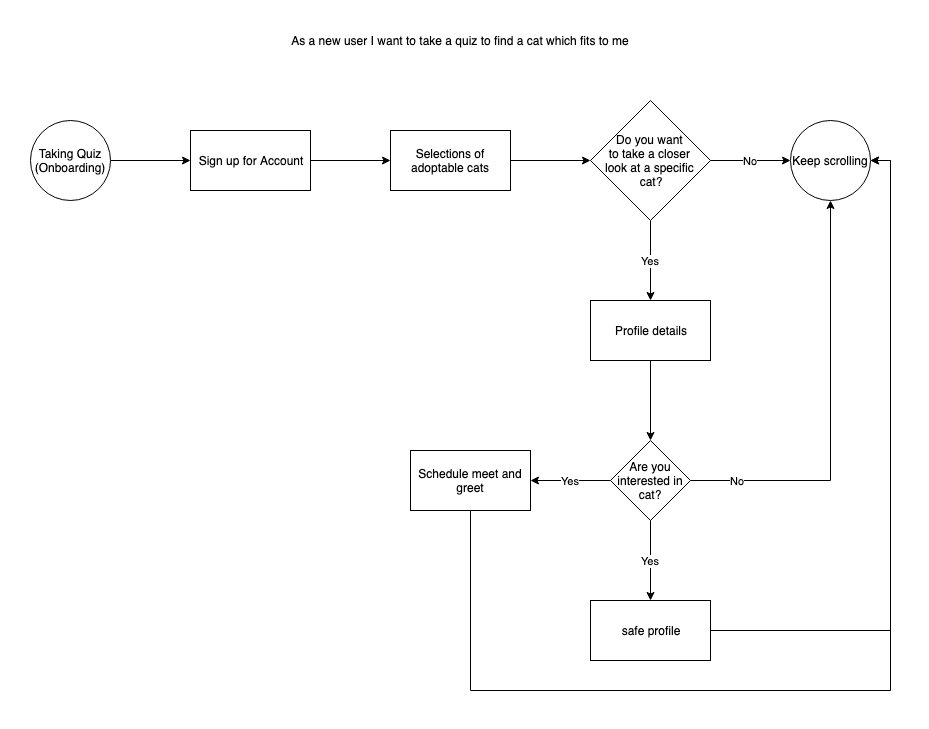

The diagram above was exported from draw.io. Its source (the exported page's mxGraphModel, read from the mxfile embedded in the PNG):
<mxGraphModel dx="1186" dy="682" grid="1" gridSize="10" guides="1" tooltips="1" connect="1" arrows="1" fold="1" page="1" pageScale="1" pageWidth="850" pageHeight="1100" math="0" shadow="0">
  <root>
    <mxCell id="0" />
    <mxCell id="1" parent="0" />
    <mxCell id="Mrwt48NSiRivqB21qAdd-3" value="" style="edgeStyle=orthogonalEdgeStyle;rounded=0;orthogonalLoop=1;jettySize=auto;html=1;" parent="1" source="Mrwt48NSiRivqB21qAdd-1" edge="1">
      <mxGeometry relative="1" as="geometry">
        <mxPoint x="200" y="180" as="targetPoint" />
      </mxGeometry>
    </mxCell>
    <mxCell id="Mrwt48NSiRivqB21qAdd-1" value="Taking Quiz (Onboarding)" style="ellipse;whiteSpace=wrap;html=1;aspect=fixed;" parent="1" vertex="1">
      <mxGeometry x="40" y="140" width="80" height="80" as="geometry" />
    </mxCell>
    <mxCell id="Mrwt48NSiRivqB21qAdd-8" value="" style="edgeStyle=orthogonalEdgeStyle;rounded=0;orthogonalLoop=1;jettySize=auto;html=1;" parent="1" source="Mrwt48NSiRivqB21qAdd-5" target="Mrwt48NSiRivqB21qAdd-7" edge="1">
      <mxGeometry relative="1" as="geometry" />
    </mxCell>
    <mxCell id="Mrwt48NSiRivqB21qAdd-5" value="Sign up for Account" style="rounded=0;whiteSpace=wrap;html=1;" parent="1" vertex="1">
      <mxGeometry x="200" y="150" width="120" height="60" as="geometry" />
    </mxCell>
    <mxCell id="Mrwt48NSiRivqB21qAdd-10" value="" style="edgeStyle=orthogonalEdgeStyle;rounded=0;orthogonalLoop=1;jettySize=auto;html=1;" parent="1" source="Mrwt48NSiRivqB21qAdd-7" edge="1">
      <mxGeometry relative="1" as="geometry">
        <mxPoint x="600" y="180" as="targetPoint" />
      </mxGeometry>
    </mxCell>
    <mxCell id="Mrwt48NSiRivqB21qAdd-7" value="Selections of adoptable cats" style="rounded=0;whiteSpace=wrap;html=1;" parent="1" vertex="1">
      <mxGeometry x="400" y="150" width="120" height="60" as="geometry" />
    </mxCell>
    <mxCell id="Mrwt48NSiRivqB21qAdd-13" value="No" style="edgeStyle=orthogonalEdgeStyle;rounded=0;orthogonalLoop=1;jettySize=auto;html=1;" parent="1" source="Mrwt48NSiRivqB21qAdd-11" edge="1">
      <mxGeometry relative="1" as="geometry">
        <mxPoint x="800" y="180" as="targetPoint" />
      </mxGeometry>
    </mxCell>
    <mxCell id="Mrwt48NSiRivqB21qAdd-16" value="Yes" style="edgeStyle=orthogonalEdgeStyle;rounded=0;orthogonalLoop=1;jettySize=auto;html=1;" parent="1" source="Mrwt48NSiRivqB21qAdd-11" edge="1">
      <mxGeometry relative="1" as="geometry">
        <mxPoint x="660" y="320" as="targetPoint" />
      </mxGeometry>
    </mxCell>
    <mxCell id="Mrwt48NSiRivqB21qAdd-11" value="Do you want &lt;br&gt;to take a closer &lt;br&gt;look at a specific &lt;br&gt;cat?" style="rhombus;whiteSpace=wrap;html=1;" parent="1" vertex="1">
      <mxGeometry x="600" y="120" width="120" height="120" as="geometry" />
    </mxCell>
    <mxCell id="Mrwt48NSiRivqB21qAdd-19" value="" style="edgeStyle=orthogonalEdgeStyle;rounded=0;orthogonalLoop=1;jettySize=auto;html=1;" parent="1" source="Mrwt48NSiRivqB21qAdd-17" edge="1">
      <mxGeometry relative="1" as="geometry">
        <mxPoint x="660" y="460" as="targetPoint" />
      </mxGeometry>
    </mxCell>
    <mxCell id="Mrwt48NSiRivqB21qAdd-17" value="Profile details" style="rounded=0;whiteSpace=wrap;html=1;" parent="1" vertex="1">
      <mxGeometry x="600" y="320" width="120" height="60" as="geometry" />
    </mxCell>
    <mxCell id="Mrwt48NSiRivqB21qAdd-28" value="Yes" style="edgeStyle=orthogonalEdgeStyle;rounded=0;orthogonalLoop=1;jettySize=auto;html=1;" parent="1" source="Mrwt48NSiRivqB21qAdd-21" edge="1">
      <mxGeometry relative="1" as="geometry">
        <mxPoint x="660" y="620" as="targetPoint" />
      </mxGeometry>
    </mxCell>
    <mxCell id="Mrwt48NSiRivqB21qAdd-32" value="Yes" style="edgeStyle=orthogonalEdgeStyle;rounded=0;orthogonalLoop=1;jettySize=auto;html=1;" parent="1" source="Mrwt48NSiRivqB21qAdd-21" edge="1">
      <mxGeometry relative="1" as="geometry">
        <mxPoint x="540" y="500" as="targetPoint" />
      </mxGeometry>
    </mxCell>
    <mxCell id="Mrwt48NSiRivqB21qAdd-37" value="No" style="edgeStyle=orthogonalEdgeStyle;rounded=0;orthogonalLoop=1;jettySize=auto;html=1;entryX=0.5;entryY=1;entryDx=0;entryDy=0;" parent="1" source="Mrwt48NSiRivqB21qAdd-21" target="Mrwt48NSiRivqB21qAdd-39" edge="1">
      <mxGeometry x="-0.7778" relative="1" as="geometry">
        <mxPoint x="860" y="210" as="targetPoint" />
        <mxPoint as="offset" />
      </mxGeometry>
    </mxCell>
    <mxCell id="Mrwt48NSiRivqB21qAdd-21" value="Are you interested in cat?" style="rhombus;whiteSpace=wrap;html=1;" parent="1" vertex="1">
      <mxGeometry x="620" y="460" width="80" height="80" as="geometry" />
    </mxCell>
    <mxCell id="Mrwt48NSiRivqB21qAdd-34" value="" style="edgeStyle=orthogonalEdgeStyle;rounded=0;orthogonalLoop=1;jettySize=auto;html=1;entryX=1;entryY=0.5;entryDx=0;entryDy=0;" parent="1" source="Mrwt48NSiRivqB21qAdd-29" target="Mrwt48NSiRivqB21qAdd-39" edge="1">
      <mxGeometry relative="1" as="geometry">
        <mxPoint x="920" y="180" as="targetPoint" />
      </mxGeometry>
    </mxCell>
    <mxCell id="Mrwt48NSiRivqB21qAdd-29" value="safe profile" style="rounded=0;whiteSpace=wrap;html=1;" parent="1" vertex="1">
      <mxGeometry x="600" y="620" width="120" height="60" as="geometry" />
    </mxCell>
    <mxCell id="Mrwt48NSiRivqB21qAdd-35" style="edgeStyle=orthogonalEdgeStyle;rounded=0;orthogonalLoop=1;jettySize=auto;html=1;entryX=1;entryY=0.5;entryDx=0;entryDy=0;" parent="1" source="Mrwt48NSiRivqB21qAdd-30" target="Mrwt48NSiRivqB21qAdd-39" edge="1">
      <mxGeometry relative="1" as="geometry">
        <mxPoint x="920" y="180" as="targetPoint" />
        <Array as="points">
          <mxPoint x="480" y="710" />
          <mxPoint x="900" y="710" />
          <mxPoint x="900" y="180" />
        </Array>
      </mxGeometry>
    </mxCell>
    <mxCell id="Mrwt48NSiRivqB21qAdd-30" value="Schedule meet and greet" style="rounded=0;whiteSpace=wrap;html=1;" parent="1" vertex="1">
      <mxGeometry x="420" y="470" width="120" height="60" as="geometry" />
    </mxCell>
    <mxCell id="Mrwt48NSiRivqB21qAdd-38" value="As a new user I want to take a quiz to find a cat which fits to me" style="text;html=1;strokeColor=none;fillColor=none;align=center;verticalAlign=middle;whiteSpace=wrap;rounded=0;" parent="1" vertex="1">
      <mxGeometry x="40" y="50" width="860" height="20" as="geometry" />
    </mxCell>
    <mxCell id="Mrwt48NSiRivqB21qAdd-39" value="Keep scrolling" style="ellipse;whiteSpace=wrap;html=1;aspect=fixed;" parent="1" vertex="1">
      <mxGeometry x="800" y="140" width="80" height="80" as="geometry" />
    </mxCell>
  </root>
</mxGraphModel>